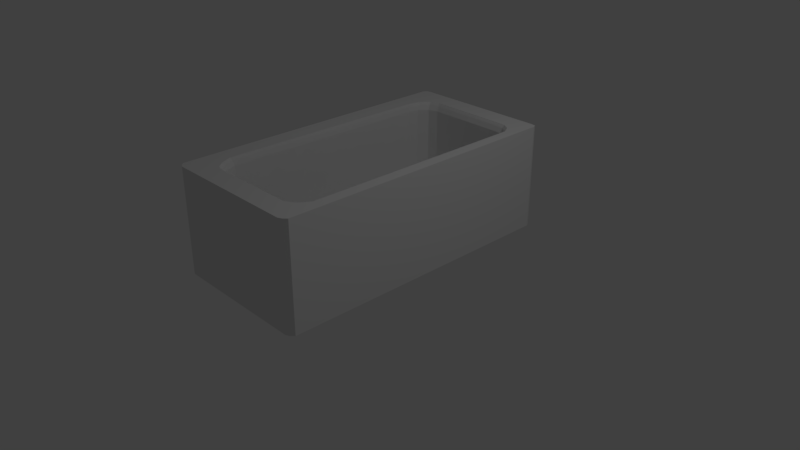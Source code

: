 # Source: Bathtub.blend  (saved by Blender 2.79.0; exported with 4.5.12 LTS)
import bpy
from mathutils import Matrix  # noqa: F401  (used for matrix-valued properties, if any)

bpy.ops.wm.read_factory_settings(use_empty=True)
scene = bpy.context.scene
scene.name = 'Scene'

# ---- collections
col_collection_1 = bpy.data.collections.new('Collection 1'); scene.collection.children.link(col_collection_1)

# ---- materials (node trees are filled in below, after node groups)
mat_material = bpy.data.materials.new('Material')
mat_material.alpha_threshold = 0.0
mat_material.use_transparent_shadow = False
mat_material.roughness = 0.5
mat_material.specular_intensity = 1.0

# ---- material node trees

# ---- world
world_world = bpy.data.worlds.new('World'); scene.world = world_world
world_world.color = (0.05088, 0.05088, 0.05088)
world_world.use_sun_shadow = False
world_world.sun_shadow_jitter_overblur = 0.0
world_world.cycles.sampling_method = 'MANUAL'

# ---- cameras
cam_camera = bpy.data.cameras.new('Camera')
cam_camera.clip_end = 100.0
cam_camera.lens = 35.0
cam_camera.sensor_width = 32.0
cam_camera.sensor_height = 18.0
cam_camera.ortho_scale = 7.314
cam_camera.dof.focus_distance = 0.0
cam_camera.dof.aperture_fstop = 128.0

# ---- lights
light_lamp = bpy.data.lights.new('Lamp', 'POINT')
light_lamp.transmission_factor = 0.0
light_lamp.cutoff_distance = 30.0
light_lamp.energy = 100.0
light_lamp.shadow_buffer_clip_start = 1.001
light_lamp.shadow_soft_size = 0.1
light_lamp.shadow_maximum_resolution = 0.006
light_lamp.use_absolute_resolution = True

# ---- meshes
me_cube_001 = bpy.data.meshes.new('Cube.001')
me_cube_001.from_pydata([(-0.958, -0.9885, -1.0), (-0.958, -0.9885, 1.0), (-0.9711, 0.9937, -1.0), (-0.9711, 0.9937, 1.0), (0.9578, -0.988, -1.0), (0.9578, -0.988, 1.0), (0.9777, 0.994, -1.0), (0.9777, 0.994, 1.0), (-0.7033, -0.7992, 1.0), (-0.6295, -0.8451, 1.0), (-0.5634, -0.8578, 1.0), (-0.4226, -0.8625, 1.0), (0.6379, -0.8584, 1.0), (0.7629, -0.8175, 1.0), (0.8468, -0.7515, 1.0), (0.8546, 0.7727, 1.0), (0.7893, 0.831, 1.0), (0.6986, 0.8603, 1.0), (0.5164, 0.8652, 1.0), (-0.4777, 0.8691, 1.0), (-0.6106, 0.8489, 1.0), (-0.7027, 0.7872, 1.0), (-0.737, 0.7169, 1.0), (-0.7684, -0.7286, 1.0), (-0.6926, -0.7865, 0.947), (-0.6199, -0.8316, 0.947), (-0.5549, -0.8441, 0.947), (-0.4164, -0.8487, 0.947), (0.6273, -0.8447, 0.947), (0.7502, -0.8044, 0.947), (0.8328, -0.7395, 0.947), (0.8405, 0.7604, 0.947), (0.7762, 0.8178, 0.947), (0.687, 0.8466, 0.947), (0.5077, 0.8514, 0.947), (-0.4706, 0.8553, 0.947), (-0.6014, 0.8354, 0.947), (-0.692, 0.7746, 0.947), (-0.7257, 0.7055, 0.947), (-0.7567, -0.7169, 0.947), (-0.6817, -0.7735, 0.8525), (-0.6103, -0.8179, 0.8525), (-0.5463, -0.8302, 0.8525), (-0.4101, -0.8347, 0.8525), (0.6164, -0.8308, 0.8525), (0.7374, -0.7912, 0.8525), (0.8186, -0.7273, 0.8525), (0.8262, 0.748, 0.8525), (0.7629, 0.8044, 0.8525), (0.6752, 0.8328, 0.8525), (0.4988, 0.8375, 0.8525), (-0.4634, 0.8413, 0.8525), (-0.592, 0.8218, 0.8525), (-0.6812, 0.762, 0.8525), (-0.7144, 0.6939, 0.8525), (-0.7448, -0.7051, 0.8525), (-0.6, -0.676, -0.7247), (-0.5376, -0.7148, -0.7247), (-0.4816, -0.7256, -0.7247), (-0.3625, -0.7295, -0.7247), (0.5349, -0.7261, -0.7247), (0.6407, -0.6914, -0.7247), (0.7117, -0.6356, -0.7247), (0.7183, 0.6542, -0.7247), (0.663, 0.7035, -0.7247), (0.5863, 0.7283, -0.7247), (0.4321, 0.7324, -0.7247), (-0.4091, 0.7358, -0.7247), (-0.5216, 0.7187, -0.7247), (-0.5995, 0.6664, -0.7247), (-0.6285, 0.6069, -0.7247), (-0.6552, -0.6162, -0.7247), (-0.4533, 0.8216, -0.6494), (0.4864, 0.8179, -0.6494), (0.6013, -0.8113, -0.6494), (-0.4012, -0.8152, -0.6494), (-0.5789, 0.8026, -0.6494), (0.7194, -0.7726, -0.6494), (-0.666, 0.7442, -0.6494), (0.7987, -0.7103, -0.6494), (-0.6984, 0.6777, -0.6494), (0.8061, 0.7305, -0.6494), (-0.7281, -0.6886, -0.6494), (0.7444, 0.7856, -0.6494), (-0.5968, -0.7987, -0.6494), (-0.6665, -0.7554, -0.6494), (0.6586, 0.8133, -0.6494), (-0.5343, -0.8107, -0.6494), (0.4988, 0.8375, -0.5531), (-0.4101, -0.8347, -0.5531), (-0.6817, -0.7735, -0.5531), (-0.4634, 0.8413, -0.5531), (0.6164, -0.8308, -0.5531), (-0.592, 0.8218, -0.5531), (0.7374, -0.7912, -0.5531), (-0.6812, 0.762, -0.5531), (0.8186, -0.7273, -0.5531), (-0.7144, 0.6939, -0.5531), (0.8262, 0.748, -0.5531), (-0.7448, -0.7051, -0.5531), (0.7629, 0.8044, -0.5531), (-0.6103, -0.8179, -0.5531), (0.6752, 0.8328, -0.5531), (-0.5463, -0.8302, -0.5531), (-1.0, -0.9668, -1.0), (-1.0, -0.9668, 1.0), (1.0, -0.9668, -1.0), (1.0, -0.9668, 1.0), (0.9057, 1.0, -1.0), (0.9057, 1.0, 1.0), (0.9057, -1.0, -1.0), (0.9057, -1.0, 1.0), (0.9057, -0.9668, -1.0), (-0.9085, 1.0, -1.0), (-0.9085, -1.0, 1.0), (-0.9085, -0.9668, -1.0), (-0.9085, 1.0, 1.0), (-0.9085, -1.0, -1.0), (-1.0, 0.9693, 1.0), (1.0, 0.9693, -1.0), (-1.0, 0.9693, -1.0), (1.0, 0.9693, 1.0), (0.9057, 0.9693, -1.0), (-0.9085, 0.9693, -1.0)], [], [(120, 118, 3, 2), (108, 109, 7, 6), (106, 107, 5, 4), (117, 114, 1, 0), (112, 106, 4, 110), (7, 15, 14, 13, 12, 11, 10, 9, 8, 23, 1, 114, 111, 5, 107, 121), (29, 30, 46, 45), (1, 23, 22, 21, 20, 19, 18, 17, 16, 15, 7, 109, 116, 3, 118, 105), (16, 17, 33, 32), (9, 10, 26, 25), (17, 18, 34, 33), (10, 11, 27, 26), (18, 19, 35, 34), (11, 12, 28, 27), (19, 20, 36, 35), (12, 13, 29, 28), (20, 21, 37, 36), (13, 14, 30, 29), (21, 22, 38, 37), (14, 15, 31, 30), (22, 23, 39, 38), (15, 16, 32, 31), (8, 9, 25, 24), (23, 8, 24, 39), (73, 72, 67, 66), (37, 38, 54, 53), (30, 31, 47, 46), (38, 39, 55, 54), (31, 32, 48, 47), (24, 25, 41, 40), (39, 24, 40, 55), (32, 33, 49, 48), (25, 26, 42, 41), (33, 34, 50, 49), (26, 27, 43, 42), (34, 35, 51, 50), (27, 28, 44, 43), (35, 36, 52, 51), (28, 29, 45, 44), (36, 37, 53, 52), (64, 65, 66, 67, 68, 69, 70, 71, 56, 57, 58, 59, 60, 61, 62, 63), (75, 74, 60, 59), (72, 76, 68, 67), (74, 77, 61, 60), (76, 78, 69, 68), (77, 79, 62, 61), (78, 80, 70, 69), (79, 81, 63, 62), (80, 82, 71, 70), (81, 83, 64, 63), (85, 84, 57, 56), (82, 85, 56, 71), (83, 86, 65, 64), (84, 87, 58, 57), (86, 73, 66, 65), (87, 75, 59, 58), (103, 89, 75, 87), (102, 88, 73, 86), (101, 103, 87, 84), (100, 102, 86, 83), (99, 90, 85, 82), (90, 101, 84, 85), (98, 100, 83, 81), (97, 99, 82, 80), (96, 98, 81, 79), (95, 97, 80, 78), (94, 96, 79, 77), (93, 95, 78, 76), (92, 94, 77, 74), (91, 93, 76, 72), (89, 92, 74, 75), (88, 91, 72, 73), (50, 51, 91, 88), (43, 44, 92, 89), (51, 52, 93, 91), (44, 45, 94, 92), (52, 53, 95, 93), (45, 46, 96, 94), (53, 54, 97, 95), (46, 47, 98, 96), (54, 55, 99, 97), (47, 48, 100, 98), (40, 41, 101, 90), (55, 40, 90, 99), (48, 49, 102, 100), (41, 42, 103, 101), (49, 50, 88, 102), (42, 43, 89, 103), (122, 119, 106, 112), (119, 121, 107, 106), (0, 1, 105, 104), (123, 122, 112, 115), (115, 112, 110, 117), (4, 5, 111, 110), (113, 116, 109, 108), (2, 3, 116, 113), (104, 115, 117, 0), (120, 123, 115, 104), (110, 111, 114, 117), (2, 113, 123, 120), (113, 108, 122, 123), (6, 7, 121, 119), (108, 6, 119, 122), (104, 105, 118, 120)])
me_cube_001.materials.append(mat_material)
me_cube_001.use_remesh_preserve_volume = False
me_cube_001.use_remesh_preserve_attributes = False
me_cube_001.use_mirror_vertex_groups = False
me_cube_001.update()

# ---- objects
ob_cube = bpy.data.objects.new('Cube', me_cube_001)
ob_lamp = bpy.data.objects.new('Lamp', light_lamp)
ob_camera = bpy.data.objects.new('Camera', cam_camera)

# ---- transforms, parenting, visibility, modifiers, constraints
ob_cube.location = (0.0, 0.0, 0.8067)
ob_cube.scale = (1.0, 2.0, 0.7)
ob_cube.lineart.crease_threshold = 0.0
ob_lamp.location = (4.076, 1.005, 5.904)
ob_lamp.rotation_euler = (0.6503, 0.05522, 1.866)
ob_lamp.lock_rotations_4d = False
ob_lamp.empty_display_type = 'ARROWS'
ob_lamp.color = (0.0, 0.0, 0.0, 0.0)
ob_lamp.lineart.crease_threshold = 0.0
ob_camera.location = (7.481, -6.508, 5.344)
ob_camera.rotation_euler = (1.109, 0.0, 0.8149)
ob_camera.lock_rotations_4d = False
ob_camera.empty_display_type = 'ARROWS'
ob_camera.color = (0.0, 0.0, 0.0, 0.0)
ob_camera.display_type = 'WIRE'
ob_camera.lineart.crease_threshold = 0.0

# ---- collection membership
col_collection_1.objects.link(ob_cube)
col_collection_1.objects.link(ob_lamp)
col_collection_1.objects.link(ob_camera)

# ---- scene / render settings (as saved in the file)
scene.camera = ob_camera
scene.frame_start = 1; scene.frame_end = 250; scene.frame_set(1)
scene.render.engine = 'BLENDER_EEVEE_NEXT'
scene.render.resolution_percentage = 50
scene.render.dither_intensity = 0.0
scene.cycles.use_denoising = False
scene.cycles.samples = 128
scene.cycles.sampling_pattern = 'TABULATED_SOBOL'
scene.cycles.use_adaptive_sampling = False
scene.cycles.use_light_tree = False
scene.cycles.blur_glossy = 0.0
scene.cycles.sample_clamp_indirect = 0.0
scene.view_settings.view_transform = 'Standard'
bpy.context.view_layer.update()
